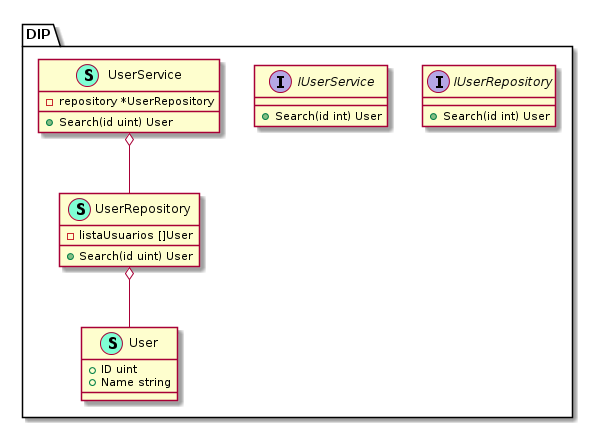

The diagram above was rendered by PlantUML. Its source (embedded in the PNG):
@startuml

namespace DIP {
    interface IUserRepository  {
        + Search(id int) User

    }
    interface IUserService  {
        + Search(id int) User

    }
    class User << (S,Aquamarine) >> {
        + ID uint
        + Name string

    }
    class UserRepository << (S,Aquamarine) >> {
        - listaUsuarios []User

        + Search(id uint) User

    }
    class UserService << (S,Aquamarine) >> {
        - repository *UserRepository

        + Search(id uint) User

    }
}


"DIP.UserRepository" o-- "DIP.User"
"DIP.UserService" o-- "DIP.UserRepository"
@enduml